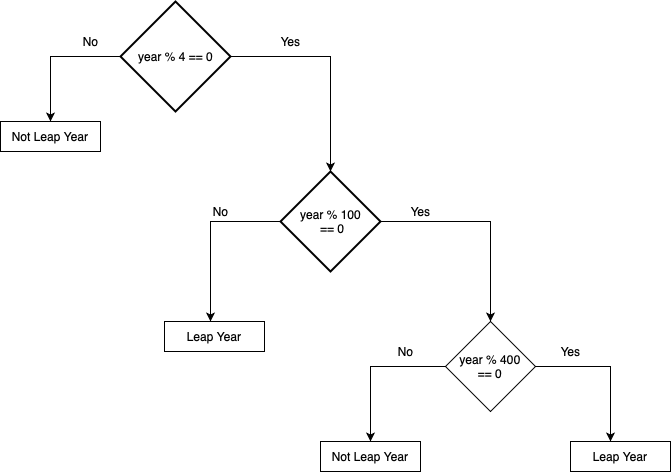

The diagram above was exported from draw.io. Its source (the exported page's mxGraphModel, read from the mxfile embedded in the PNG):
<mxGraphModel dx="830" dy="576" grid="1" gridSize="10" guides="1" tooltips="1" connect="1" arrows="1" fold="1" page="1" pageScale="1" pageWidth="827" pageHeight="1169" math="0" shadow="0">
  <root>
    <mxCell id="WIyWlLk6GJQsqaUBKTNV-0" />
    <mxCell id="WIyWlLk6GJQsqaUBKTNV-1" parent="WIyWlLk6GJQsqaUBKTNV-0" />
    <mxCell id="YQlMXQihOodRzJl9ehg--7" style="edgeStyle=orthogonalEdgeStyle;rounded=0;orthogonalLoop=1;jettySize=auto;html=1;exitX=1;exitY=0.5;exitDx=0;exitDy=0;exitPerimeter=0;" edge="1" parent="WIyWlLk6GJQsqaUBKTNV-1" source="YQlMXQihOodRzJl9ehg--2">
      <mxGeometry relative="1" as="geometry">
        <mxPoint x="480" y="250" as="targetPoint" />
      </mxGeometry>
    </mxCell>
    <mxCell id="YQlMXQihOodRzJl9ehg--8" style="edgeStyle=orthogonalEdgeStyle;rounded=0;orthogonalLoop=1;jettySize=auto;html=1;" edge="1" parent="WIyWlLk6GJQsqaUBKTNV-1" source="YQlMXQihOodRzJl9ehg--2">
      <mxGeometry relative="1" as="geometry">
        <mxPoint x="200" y="200" as="targetPoint" />
      </mxGeometry>
    </mxCell>
    <mxCell id="YQlMXQihOodRzJl9ehg--2" value="" style="strokeWidth=2;html=1;shape=mxgraph.flowchart.decision;whiteSpace=wrap;movable=1;resizable=1;rotatable=1;deletable=1;editable=1;connectable=1;" vertex="1" parent="WIyWlLk6GJQsqaUBKTNV-1">
      <mxGeometry x="270" y="80" width="110" height="110" as="geometry" />
    </mxCell>
    <mxCell id="YQlMXQihOodRzJl9ehg--4" value="year % 4 == 0" style="text;html=1;resizable=0;autosize=1;align=center;verticalAlign=middle;points=[];fillColor=none;strokeColor=none;rounded=0;" vertex="1" parent="WIyWlLk6GJQsqaUBKTNV-1">
      <mxGeometry x="280" y="125" width="90" height="20" as="geometry" />
    </mxCell>
    <mxCell id="YQlMXQihOodRzJl9ehg--9" value="Yes" style="text;html=1;align=center;verticalAlign=middle;resizable=0;points=[];autosize=1;" vertex="1" parent="WIyWlLk6GJQsqaUBKTNV-1">
      <mxGeometry x="420" y="110" width="40" height="20" as="geometry" />
    </mxCell>
    <mxCell id="YQlMXQihOodRzJl9ehg--14" style="edgeStyle=orthogonalEdgeStyle;rounded=0;orthogonalLoop=1;jettySize=auto;html=1;" edge="1" parent="WIyWlLk6GJQsqaUBKTNV-1" source="YQlMXQihOodRzJl9ehg--10">
      <mxGeometry relative="1" as="geometry">
        <mxPoint x="640" y="400" as="targetPoint" />
      </mxGeometry>
    </mxCell>
    <mxCell id="YQlMXQihOodRzJl9ehg--23" style="edgeStyle=orthogonalEdgeStyle;rounded=0;orthogonalLoop=1;jettySize=auto;html=1;" edge="1" parent="WIyWlLk6GJQsqaUBKTNV-1" source="YQlMXQihOodRzJl9ehg--10">
      <mxGeometry relative="1" as="geometry">
        <mxPoint x="360" y="400" as="targetPoint" />
      </mxGeometry>
    </mxCell>
    <mxCell id="YQlMXQihOodRzJl9ehg--10" value="" style="strokeWidth=2;html=1;shape=mxgraph.flowchart.decision;whiteSpace=wrap;" vertex="1" parent="WIyWlLk6GJQsqaUBKTNV-1">
      <mxGeometry x="430" y="250" width="100" height="100" as="geometry" />
    </mxCell>
    <mxCell id="YQlMXQihOodRzJl9ehg--12" value="year % 100&lt;br&gt;&amp;nbsp;== 0" style="text;html=1;resizable=0;autosize=1;align=center;verticalAlign=middle;points=[];fillColor=none;strokeColor=none;rounded=0;" vertex="1" parent="WIyWlLk6GJQsqaUBKTNV-1">
      <mxGeometry x="440" y="285" width="80" height="30" as="geometry" />
    </mxCell>
    <mxCell id="YQlMXQihOodRzJl9ehg--15" value="Yes" style="text;html=1;align=center;verticalAlign=middle;resizable=0;points=[];autosize=1;" vertex="1" parent="WIyWlLk6GJQsqaUBKTNV-1">
      <mxGeometry x="550" y="280" width="40" height="20" as="geometry" />
    </mxCell>
    <mxCell id="YQlMXQihOodRzJl9ehg--18" style="edgeStyle=orthogonalEdgeStyle;rounded=0;orthogonalLoop=1;jettySize=auto;html=1;" edge="1" parent="WIyWlLk6GJQsqaUBKTNV-1" source="YQlMXQihOodRzJl9ehg--17">
      <mxGeometry relative="1" as="geometry">
        <mxPoint x="760" y="520" as="targetPoint" />
      </mxGeometry>
    </mxCell>
    <mxCell id="YQlMXQihOodRzJl9ehg--27" style="edgeStyle=orthogonalEdgeStyle;rounded=0;orthogonalLoop=1;jettySize=auto;html=1;" edge="1" parent="WIyWlLk6GJQsqaUBKTNV-1" source="YQlMXQihOodRzJl9ehg--17">
      <mxGeometry relative="1" as="geometry">
        <mxPoint x="520" y="520" as="targetPoint" />
      </mxGeometry>
    </mxCell>
    <mxCell id="YQlMXQihOodRzJl9ehg--17" value="year % 400&lt;br&gt;== 0" style="rhombus;whiteSpace=wrap;html=1;" vertex="1" parent="WIyWlLk6GJQsqaUBKTNV-1">
      <mxGeometry x="595" y="400" width="90" height="90" as="geometry" />
    </mxCell>
    <mxCell id="YQlMXQihOodRzJl9ehg--19" value="Yes" style="text;html=1;align=center;verticalAlign=middle;resizable=0;points=[];autosize=1;" vertex="1" parent="WIyWlLk6GJQsqaUBKTNV-1">
      <mxGeometry x="700" y="420" width="40" height="20" as="geometry" />
    </mxCell>
    <mxCell id="YQlMXQihOodRzJl9ehg--20" value="Not Leap Year" style="whiteSpace=wrap;html=1;" vertex="1" parent="WIyWlLk6GJQsqaUBKTNV-1">
      <mxGeometry x="150" y="200" width="100" height="30" as="geometry" />
    </mxCell>
    <mxCell id="YQlMXQihOodRzJl9ehg--24" value="Leap Year" style="whiteSpace=wrap;html=1;" vertex="1" parent="WIyWlLk6GJQsqaUBKTNV-1">
      <mxGeometry x="314" y="400" width="100" height="30" as="geometry" />
    </mxCell>
    <mxCell id="YQlMXQihOodRzJl9ehg--25" value="No" style="text;html=1;align=center;verticalAlign=middle;resizable=0;points=[];autosize=1;" vertex="1" parent="WIyWlLk6GJQsqaUBKTNV-1">
      <mxGeometry x="355" y="280" width="30" height="20" as="geometry" />
    </mxCell>
    <mxCell id="YQlMXQihOodRzJl9ehg--26" value="No" style="text;html=1;align=center;verticalAlign=middle;resizable=0;points=[];autosize=1;" vertex="1" parent="WIyWlLk6GJQsqaUBKTNV-1">
      <mxGeometry x="225" y="110" width="30" height="20" as="geometry" />
    </mxCell>
    <mxCell id="YQlMXQihOodRzJl9ehg--28" value="No" style="text;html=1;align=center;verticalAlign=middle;resizable=0;points=[];autosize=1;" vertex="1" parent="WIyWlLk6GJQsqaUBKTNV-1">
      <mxGeometry x="540" y="420" width="30" height="20" as="geometry" />
    </mxCell>
    <mxCell id="YQlMXQihOodRzJl9ehg--29" value="Not Leap Year" style="whiteSpace=wrap;html=1;" vertex="1" parent="WIyWlLk6GJQsqaUBKTNV-1">
      <mxGeometry x="470" y="520" width="100" height="30" as="geometry" />
    </mxCell>
    <mxCell id="YQlMXQihOodRzJl9ehg--30" value="Leap Year" style="whiteSpace=wrap;html=1;" vertex="1" parent="WIyWlLk6GJQsqaUBKTNV-1">
      <mxGeometry x="720" y="520" width="100" height="30" as="geometry" />
    </mxCell>
  </root>
</mxGraphModel>